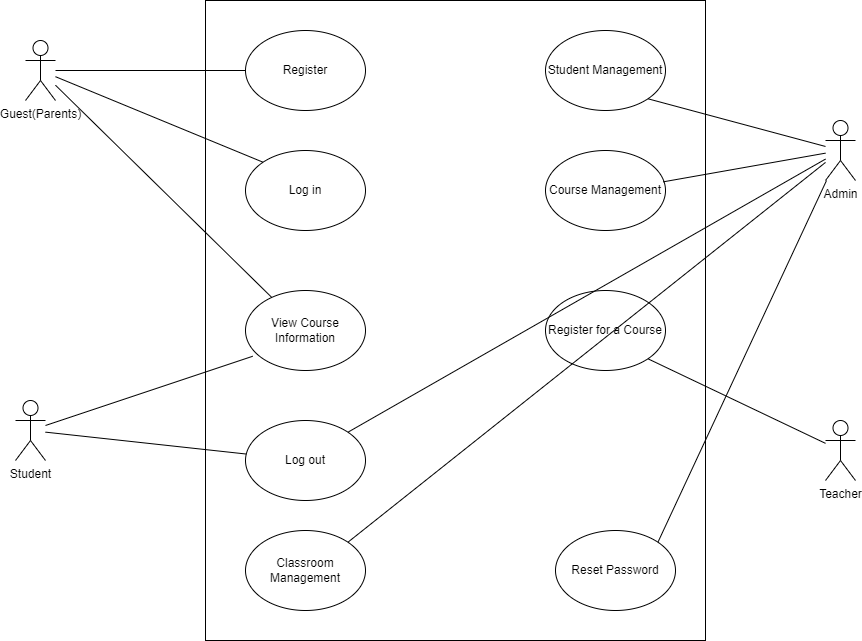

The diagram above was exported from draw.io. Its source (the exported page's mxGraphModel, read from the mxfile embedded in the PNG):
<mxGraphModel dx="1050" dy="557" grid="1" gridSize="10" guides="1" tooltips="1" connect="1" arrows="1" fold="1" page="1" pageScale="1" pageWidth="1169" pageHeight="1654" math="0" shadow="0">
  <root>
    <mxCell id="0" />
    <mxCell id="1" parent="0" />
    <mxCell id="CMiFSqEDYTKEJHlMcIYN-1" value="" style="rounded=0;whiteSpace=wrap;html=1;" parent="1" vertex="1">
      <mxGeometry x="350" y="90" width="500" height="640" as="geometry" />
    </mxCell>
    <mxCell id="CMiFSqEDYTKEJHlMcIYN-3" value="Student" style="shape=umlActor;verticalLabelPosition=bottom;verticalAlign=top;html=1;outlineConnect=0;" parent="1" vertex="1">
      <mxGeometry x="160" y="490" width="30" height="60" as="geometry" />
    </mxCell>
    <mxCell id="CMiFSqEDYTKEJHlMcIYN-4" value="Admin" style="shape=umlActor;verticalLabelPosition=bottom;verticalAlign=top;html=1;outlineConnect=0;" parent="1" vertex="1">
      <mxGeometry x="970" y="210" width="30" height="60" as="geometry" />
    </mxCell>
    <mxCell id="CMiFSqEDYTKEJHlMcIYN-5" value="Teacher" style="shape=umlActor;verticalLabelPosition=bottom;verticalAlign=top;html=1;outlineConnect=0;" parent="1" vertex="1">
      <mxGeometry x="970" y="510" width="30" height="60" as="geometry" />
    </mxCell>
    <mxCell id="CMiFSqEDYTKEJHlMcIYN-8" value="Register" style="ellipse;whiteSpace=wrap;html=1;" parent="1" vertex="1">
      <mxGeometry x="390" y="120" width="120" height="80" as="geometry" />
    </mxCell>
    <mxCell id="CMiFSqEDYTKEJHlMcIYN-9" value="Student Management" style="ellipse;whiteSpace=wrap;html=1;" parent="1" vertex="1">
      <mxGeometry x="690" y="120" width="120" height="80" as="geometry" />
    </mxCell>
    <mxCell id="CMiFSqEDYTKEJHlMcIYN-10" value="Log in" style="ellipse;whiteSpace=wrap;html=1;" parent="1" vertex="1">
      <mxGeometry x="390" y="240" width="120" height="80" as="geometry" />
    </mxCell>
    <mxCell id="CMiFSqEDYTKEJHlMcIYN-11" value="View Course Information" style="ellipse;whiteSpace=wrap;html=1;" parent="1" vertex="1">
      <mxGeometry x="390" y="380" width="120" height="80" as="geometry" />
    </mxCell>
    <mxCell id="CMiFSqEDYTKEJHlMcIYN-12" value="Log out" style="ellipse;whiteSpace=wrap;html=1;" parent="1" vertex="1">
      <mxGeometry x="390" y="510" width="120" height="80" as="geometry" />
    </mxCell>
    <mxCell id="CMiFSqEDYTKEJHlMcIYN-13" value="Register for a Course" style="ellipse;whiteSpace=wrap;html=1;" parent="1" vertex="1">
      <mxGeometry x="690" y="380" width="120" height="80" as="geometry" />
    </mxCell>
    <mxCell id="CMiFSqEDYTKEJHlMcIYN-15" value="Course Management" style="ellipse;whiteSpace=wrap;html=1;" parent="1" vertex="1">
      <mxGeometry x="690" y="240" width="120" height="80" as="geometry" />
    </mxCell>
    <mxCell id="CMiFSqEDYTKEJHlMcIYN-22" value="Guest(Parents)" style="shape=umlActor;verticalLabelPosition=bottom;verticalAlign=top;html=1;outlineConnect=0;" parent="1" vertex="1">
      <mxGeometry x="170" y="130" width="30" height="60" as="geometry" />
    </mxCell>
    <mxCell id="CMiFSqEDYTKEJHlMcIYN-23" value="Classroom Management" style="ellipse;whiteSpace=wrap;html=1;" parent="1" vertex="1">
      <mxGeometry x="390" y="620" width="120" height="80" as="geometry" />
    </mxCell>
    <mxCell id="CMiFSqEDYTKEJHlMcIYN-24" value="Reset Password" style="ellipse;whiteSpace=wrap;html=1;" parent="1" vertex="1">
      <mxGeometry x="700" y="620" width="120" height="80" as="geometry" />
    </mxCell>
    <mxCell id="CMiFSqEDYTKEJHlMcIYN-25" value="" style="endArrow=none;html=1;rounded=0;exitX=1;exitY=0;exitDx=0;exitDy=0;" parent="1" source="CMiFSqEDYTKEJHlMcIYN-24" target="CMiFSqEDYTKEJHlMcIYN-4" edge="1">
      <mxGeometry width="50" height="50" relative="1" as="geometry">
        <mxPoint x="510" y="410" as="sourcePoint" />
        <mxPoint x="560" y="360" as="targetPoint" />
      </mxGeometry>
    </mxCell>
    <mxCell id="CMiFSqEDYTKEJHlMcIYN-27" value="" style="endArrow=none;html=1;rounded=0;exitX=1;exitY=0;exitDx=0;exitDy=0;" parent="1" source="CMiFSqEDYTKEJHlMcIYN-12" target="CMiFSqEDYTKEJHlMcIYN-4" edge="1">
      <mxGeometry width="50" height="50" relative="1" as="geometry">
        <mxPoint x="510" y="410" as="sourcePoint" />
        <mxPoint x="560" y="360" as="targetPoint" />
      </mxGeometry>
    </mxCell>
    <mxCell id="CMiFSqEDYTKEJHlMcIYN-28" value="" style="endArrow=none;html=1;rounded=0;exitX=1;exitY=1;exitDx=0;exitDy=0;" parent="1" source="CMiFSqEDYTKEJHlMcIYN-9" target="CMiFSqEDYTKEJHlMcIYN-4" edge="1">
      <mxGeometry width="50" height="50" relative="1" as="geometry">
        <mxPoint x="510" y="410" as="sourcePoint" />
        <mxPoint x="560" y="360" as="targetPoint" />
      </mxGeometry>
    </mxCell>
    <mxCell id="CMiFSqEDYTKEJHlMcIYN-29" value="" style="endArrow=none;html=1;rounded=0;exitX=1;exitY=1;exitDx=0;exitDy=0;" parent="1" source="CMiFSqEDYTKEJHlMcIYN-13" target="CMiFSqEDYTKEJHlMcIYN-5" edge="1">
      <mxGeometry width="50" height="50" relative="1" as="geometry">
        <mxPoint x="510" y="510" as="sourcePoint" />
        <mxPoint x="560" y="460" as="targetPoint" />
      </mxGeometry>
    </mxCell>
    <mxCell id="CMiFSqEDYTKEJHlMcIYN-30" value="" style="endArrow=none;html=1;rounded=0;entryX=0.06;entryY=0.822;entryDx=0;entryDy=0;entryPerimeter=0;" parent="1" source="CMiFSqEDYTKEJHlMcIYN-3" target="CMiFSqEDYTKEJHlMcIYN-11" edge="1">
      <mxGeometry width="50" height="50" relative="1" as="geometry">
        <mxPoint x="510" y="410" as="sourcePoint" />
        <mxPoint x="560" y="360" as="targetPoint" />
      </mxGeometry>
    </mxCell>
    <mxCell id="CMiFSqEDYTKEJHlMcIYN-31" value="" style="endArrow=none;html=1;rounded=0;" parent="1" source="CMiFSqEDYTKEJHlMcIYN-11" target="CMiFSqEDYTKEJHlMcIYN-22" edge="1">
      <mxGeometry width="50" height="50" relative="1" as="geometry">
        <mxPoint x="510" y="410" as="sourcePoint" />
        <mxPoint x="560" y="360" as="targetPoint" />
      </mxGeometry>
    </mxCell>
    <mxCell id="CMiFSqEDYTKEJHlMcIYN-32" value="" style="endArrow=none;html=1;rounded=0;exitX=1;exitY=0;exitDx=0;exitDy=0;" parent="1" source="CMiFSqEDYTKEJHlMcIYN-23" target="CMiFSqEDYTKEJHlMcIYN-4" edge="1">
      <mxGeometry width="50" height="50" relative="1" as="geometry">
        <mxPoint x="510" y="510" as="sourcePoint" />
        <mxPoint x="560" y="460" as="targetPoint" />
      </mxGeometry>
    </mxCell>
    <mxCell id="CMiFSqEDYTKEJHlMcIYN-34" value="" style="endArrow=none;html=1;rounded=0;exitX=0.98;exitY=0.392;exitDx=0;exitDy=0;exitPerimeter=0;" parent="1" source="CMiFSqEDYTKEJHlMcIYN-15" target="CMiFSqEDYTKEJHlMcIYN-4" edge="1">
      <mxGeometry width="50" height="50" relative="1" as="geometry">
        <mxPoint x="510" y="310" as="sourcePoint" />
        <mxPoint x="560" y="260" as="targetPoint" />
      </mxGeometry>
    </mxCell>
    <mxCell id="CMiFSqEDYTKEJHlMcIYN-35" value="" style="endArrow=none;html=1;rounded=0;" parent="1" source="CMiFSqEDYTKEJHlMcIYN-22" target="CMiFSqEDYTKEJHlMcIYN-8" edge="1">
      <mxGeometry width="50" height="50" relative="1" as="geometry">
        <mxPoint x="510" y="310" as="sourcePoint" />
        <mxPoint x="560" y="260" as="targetPoint" />
      </mxGeometry>
    </mxCell>
    <mxCell id="CMiFSqEDYTKEJHlMcIYN-36" value="" style="endArrow=none;html=1;rounded=0;entryX=0;entryY=0;entryDx=0;entryDy=0;" parent="1" source="CMiFSqEDYTKEJHlMcIYN-22" target="CMiFSqEDYTKEJHlMcIYN-10" edge="1">
      <mxGeometry width="50" height="50" relative="1" as="geometry">
        <mxPoint x="510" y="310" as="sourcePoint" />
        <mxPoint x="560" y="260" as="targetPoint" />
      </mxGeometry>
    </mxCell>
    <mxCell id="CMiFSqEDYTKEJHlMcIYN-37" value="" style="endArrow=none;html=1;rounded=0;" parent="1" source="CMiFSqEDYTKEJHlMcIYN-3" target="CMiFSqEDYTKEJHlMcIYN-12" edge="1">
      <mxGeometry width="50" height="50" relative="1" as="geometry">
        <mxPoint x="510" y="510" as="sourcePoint" />
        <mxPoint x="560" y="460" as="targetPoint" />
      </mxGeometry>
    </mxCell>
  </root>
</mxGraphModel>